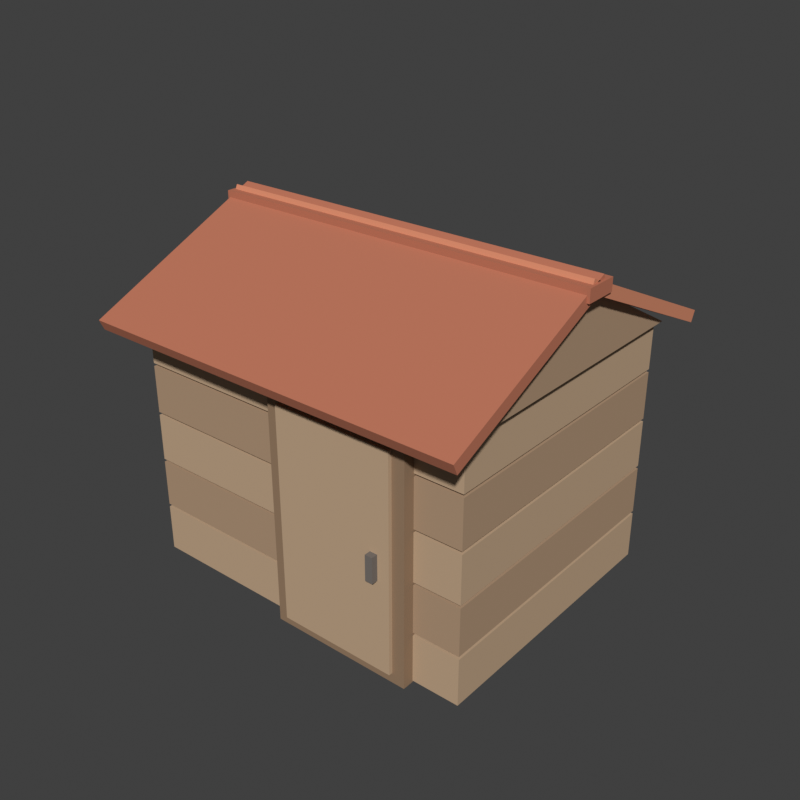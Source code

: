 # Source: yard_shed_v1.blend  (saved by Blender 5.2.44; exported with 4.5.12 LTS)
import bpy
from mathutils import Matrix  # noqa: F401  (used for matrix-valued properties, if any)

bpy.ops.wm.read_factory_settings(use_empty=True)
scene = bpy.context.scene
scene.name = 'Scene'

# ---- collections
col_collection = bpy.data.collections.new('Collection'); scene.collection.children.link(col_collection)

# ---- materials (node trees are filled in below, after node groups)
mat_woodc = bpy.data.materials.new('WoodC')
mat_wooda = bpy.data.materials.new('WoodA')
mat_roofdark = bpy.data.materials.new('RoofDark')
mat_roof = bpy.data.materials.new('Roof')
mat_woodb = bpy.data.materials.new('WoodB')
mat_dark = bpy.data.materials.new('Dark')

# ---- material node trees
mat_woodc.use_nodes = True; mat_woodc.node_tree.nodes.clear()
_N = mat_woodc.node_tree.nodes; _L = mat_woodc.node_tree.links
n0 = _N.new('ShaderNodeBsdfPrincipled'); n0.name = 'Principled BSDF'; n0.location = (-200, 100)
n0.inputs[0].default_value = (0.549, 0.388, 0.251, 1.0)
n0.inputs[2].default_value = 0.85
n0.inputs[10].default_value = 0.005
n0.inputs[13].default_value = 0.12
n1 = _N.new('ShaderNodeOutputMaterial'); n1.name = 'Material Output'; n1.location = (200, 100)
_L.new(n0.outputs[0], n1.inputs[0])
n1.is_active_output = True
mat_wooda.use_nodes = True; mat_wooda.node_tree.nodes.clear()
_N = mat_wooda.node_tree.nodes; _L = mat_wooda.node_tree.links
n0 = _N.new('ShaderNodeBsdfPrincipled'); n0.name = 'Principled BSDF'; n0.location = (-200, 100)
n0.inputs[0].default_value = (0.451, 0.306, 0.196, 1.0)
n0.inputs[2].default_value = 0.85
n0.inputs[10].default_value = 0.005
n0.inputs[13].default_value = 0.12
n1 = _N.new('ShaderNodeOutputMaterial'); n1.name = 'Material Output'; n1.location = (200, 100)
_L.new(n0.outputs[0], n1.inputs[0])
n1.is_active_output = True
mat_roofdark.use_nodes = True; mat_roofdark.node_tree.nodes.clear()
_N = mat_roofdark.node_tree.nodes; _L = mat_roofdark.node_tree.links
n0 = _N.new('ShaderNodeBsdfPrincipled'); n0.name = 'Principled BSDF'; n0.location = (-200, 100)
n0.inputs[0].default_value = (0.522, 0.184, 0.11, 1.0)
n0.inputs[2].default_value = 0.85
n0.inputs[10].default_value = 0.005
n0.inputs[13].default_value = 0.12
n1 = _N.new('ShaderNodeOutputMaterial'); n1.name = 'Material Output'; n1.location = (200, 100)
_L.new(n0.outputs[0], n1.inputs[0])
n1.is_active_output = True
mat_roof.use_nodes = True; mat_roof.node_tree.nodes.clear()
_N = mat_roof.node_tree.nodes; _L = mat_roof.node_tree.links
n0 = _N.new('ShaderNodeBsdfPrincipled'); n0.name = 'Principled BSDF'; n0.location = (-200, 100)
n0.inputs[0].default_value = (0.694, 0.271, 0.157, 1.0)
n0.inputs[2].default_value = 0.85
n0.inputs[10].default_value = 0.005
n0.inputs[13].default_value = 0.12
n1 = _N.new('ShaderNodeOutputMaterial'); n1.name = 'Material Output'; n1.location = (200, 100)
_L.new(n0.outputs[0], n1.inputs[0])
n1.is_active_output = True
mat_woodb.use_nodes = True; mat_woodb.node_tree.nodes.clear()
_N = mat_woodb.node_tree.nodes; _L = mat_woodb.node_tree.links
n0 = _N.new('ShaderNodeBsdfPrincipled'); n0.name = 'Principled BSDF'; n0.location = (-200, 100)
n0.inputs[0].default_value = (0.318, 0.208, 0.129, 1.0)
n0.inputs[2].default_value = 0.85
n0.inputs[10].default_value = 0.005
n0.inputs[13].default_value = 0.12
n1 = _N.new('ShaderNodeOutputMaterial'); n1.name = 'Material Output'; n1.location = (200, 100)
_L.new(n0.outputs[0], n1.inputs[0])
n1.is_active_output = True
mat_dark.use_nodes = True; mat_dark.node_tree.nodes.clear()
_N = mat_dark.node_tree.nodes; _L = mat_dark.node_tree.links
n0 = _N.new('ShaderNodeBsdfPrincipled'); n0.name = 'Principled BSDF'; n0.location = (-200, 100)
n0.inputs[0].default_value = (0.188, 0.165, 0.149, 1.0)
n0.inputs[2].default_value = 0.85
n0.inputs[10].default_value = 0.005
n0.inputs[13].default_value = 0.12
n1 = _N.new('ShaderNodeOutputMaterial'); n1.name = 'Material Output'; n1.location = (200, 100)
_L.new(n0.outputs[0], n1.inputs[0])
n1.is_active_output = True

# ---- world
world_world = bpy.data.worlds.new('World'); scene.world = world_world
world_world.use_nodes = True; world_world.node_tree.nodes.clear()
_N = world_world.node_tree.nodes; _L = world_world.node_tree.links
n0 = _N.new('ShaderNodeOutputWorld'); n0.name = 'World Output'; n0.location = (200, 100)
n1 = _N.new('ShaderNodeBackground'); n1.name = 'Background'; n1.location = (-200, 100)
n1.inputs[0].default_value = (0.05088, 0.05088, 0.05088, 1.0)
_L.new(n1.outputs[0], n0.inputs[0])
n0.is_active_output = True
world_world.color = (0.05088, 0.05088, 0.05088)
world_world.sun_shadow_jitter_overblur = 0.0

# ---- meshes
me_cube_001 = bpy.data.meshes.new('Cube.001')
me_cube_001.from_pydata([(-1.0, -1.0, -1.0), (-1.0, -1.0, 1.0), (-1.0, 1.0, -1.0), (-1.0, 1.0, 1.0), (1.0, -1.0, -1.0), (1.0, -1.0, 1.0), (1.0, 1.0, -1.0), (1.0, 1.0, 1.0)], [], [(0, 1, 3, 2), (2, 3, 7, 6), (6, 7, 5, 4), (4, 5, 1, 0), (2, 6, 4, 0), (7, 3, 1, 5)])
_uv = me_cube_001.uv_layers.new(name='UVMap')
_uv.uv.foreach_set('vector', [0.375, 0.0, 0.625, 0.0, 0.625, 0.25, 0.375, 0.25, 0.375, 0.25, 0.625, 0.25, 0.625, 0.5, 0.375, 0.5, 0.375, 0.5, 0.625, 0.5, 0.625, 0.75, 0.375, 0.75, 0.375, 0.75, 0.625, 0.75, 0.625, 1.0, 0.375, 1.0, 0.125, 0.5, 0.375, 0.5, 0.375, 0.75, 0.125, 0.75, 0.625, 0.5, 0.875, 0.5, 0.875, 0.75, 0.625, 0.75])
me_cube_001.materials.append(mat_woodc)
me_cube_001.update()
me_cube_002 = bpy.data.meshes.new('Cube.002')
me_cube_002.from_pydata([(-1.0, -1.0, -1.0), (-1.0, -1.0, 1.0), (-1.0, 1.0, -1.0), (-1.0, 1.0, 1.0), (1.0, -1.0, -1.0), (1.0, -1.0, 1.0), (1.0, 1.0, -1.0), (1.0, 1.0, 1.0)], [], [(0, 1, 3, 2), (2, 3, 7, 6), (6, 7, 5, 4), (4, 5, 1, 0), (2, 6, 4, 0), (7, 3, 1, 5)])
_uv = me_cube_002.uv_layers.new(name='UVMap')
_uv.uv.foreach_set('vector', [0.375, 0.0, 0.625, 0.0, 0.625, 0.25, 0.375, 0.25, 0.375, 0.25, 0.625, 0.25, 0.625, 0.5, 0.375, 0.5, 0.375, 0.5, 0.625, 0.5, 0.625, 0.75, 0.375, 0.75, 0.375, 0.75, 0.625, 0.75, 0.625, 1.0, 0.375, 1.0, 0.125, 0.5, 0.375, 0.5, 0.375, 0.75, 0.125, 0.75, 0.625, 0.5, 0.875, 0.5, 0.875, 0.75, 0.625, 0.75])
me_cube_002.materials.append(mat_wooda)
me_cube_002.update()
me_cube_003 = bpy.data.meshes.new('Cube.003')
me_cube_003.from_pydata([(-1.0, -1.0, -1.0), (-1.0, -1.0, 1.0), (-1.0, 1.0, -1.0), (-1.0, 1.0, 1.0), (1.0, -1.0, -1.0), (1.0, -1.0, 1.0), (1.0, 1.0, -1.0), (1.0, 1.0, 1.0)], [], [(0, 1, 3, 2), (2, 3, 7, 6), (6, 7, 5, 4), (4, 5, 1, 0), (2, 6, 4, 0), (7, 3, 1, 5)])
_uv = me_cube_003.uv_layers.new(name='UVMap')
_uv.uv.foreach_set('vector', [0.375, 0.0, 0.625, 0.0, 0.625, 0.25, 0.375, 0.25, 0.375, 0.25, 0.625, 0.25, 0.625, 0.5, 0.375, 0.5, 0.375, 0.5, 0.625, 0.5, 0.625, 0.75, 0.375, 0.75, 0.375, 0.75, 0.625, 0.75, 0.625, 1.0, 0.375, 1.0, 0.125, 0.5, 0.375, 0.5, 0.375, 0.75, 0.125, 0.75, 0.625, 0.5, 0.875, 0.5, 0.875, 0.75, 0.625, 0.75])
me_cube_003.materials.append(mat_woodc)
me_cube_003.update()
me_cube_004 = bpy.data.meshes.new('Cube.004')
me_cube_004.from_pydata([(-1.0, -1.0, -1.0), (-1.0, -1.0, 1.0), (-1.0, 1.0, -1.0), (-1.0, 1.0, 1.0), (1.0, -1.0, -1.0), (1.0, -1.0, 1.0), (1.0, 1.0, -1.0), (1.0, 1.0, 1.0)], [], [(0, 1, 3, 2), (2, 3, 7, 6), (6, 7, 5, 4), (4, 5, 1, 0), (2, 6, 4, 0), (7, 3, 1, 5)])
_uv = me_cube_004.uv_layers.new(name='UVMap')
_uv.uv.foreach_set('vector', [0.375, 0.0, 0.625, 0.0, 0.625, 0.25, 0.375, 0.25, 0.375, 0.25, 0.625, 0.25, 0.625, 0.5, 0.375, 0.5, 0.375, 0.5, 0.625, 0.5, 0.625, 0.75, 0.375, 0.75, 0.375, 0.75, 0.625, 0.75, 0.625, 1.0, 0.375, 1.0, 0.125, 0.5, 0.375, 0.5, 0.375, 0.75, 0.125, 0.75, 0.625, 0.5, 0.875, 0.5, 0.875, 0.75, 0.625, 0.75])
me_cube_004.materials.append(mat_wooda)
me_cube_004.update()
me_cube_005 = bpy.data.meshes.new('Cube.005')
me_cube_005.from_pydata([(-1.0, -1.0, -1.0), (-1.0, -1.0, 1.0), (-1.0, 1.0, -1.0), (-1.0, 1.0, 1.0), (1.0, -1.0, -1.0), (1.0, -1.0, 1.0), (1.0, 1.0, -1.0), (1.0, 1.0, 1.0)], [], [(0, 1, 3, 2), (2, 3, 7, 6), (6, 7, 5, 4), (4, 5, 1, 0), (2, 6, 4, 0), (7, 3, 1, 5)])
_uv = me_cube_005.uv_layers.new(name='UVMap')
_uv.uv.foreach_set('vector', [0.375, 0.0, 0.625, 0.0, 0.625, 0.25, 0.375, 0.25, 0.375, 0.25, 0.625, 0.25, 0.625, 0.5, 0.375, 0.5, 0.375, 0.5, 0.625, 0.5, 0.625, 0.75, 0.375, 0.75, 0.375, 0.75, 0.625, 0.75, 0.625, 1.0, 0.375, 1.0, 0.125, 0.5, 0.375, 0.5, 0.375, 0.75, 0.125, 0.75, 0.625, 0.5, 0.875, 0.5, 0.875, 0.75, 0.625, 0.75])
me_cube_005.materials.append(mat_woodc)
me_cube_005.update()
me_gable__1 = bpy.data.meshes.new('Gable.-1')
me_gable__1.from_pydata([(-1.46, -1.1, 2.0), (-1.46, 1.1, 2.0), (-1.46, 0.0, 2.6), (-1.32, -1.1, 2.0), (-1.32, 1.1, 2.0), (-1.32, 0.0, 2.6)], [], [(0, 2, 1), (5, 3, 4), (0, 1, 4, 3), (1, 2, 5, 4), (2, 0, 3, 5)])
me_gable__1.materials.append(mat_wooda)
me_gable__1.update()
me_gable_1 = bpy.data.meshes.new('Gable.1')
me_gable_1.from_pydata([(1.32, -1.1, 2.0), (1.32, 1.1, 2.0), (1.32, 0.0, 2.6), (1.46, -1.1, 2.0), (1.46, 1.1, 2.0), (1.46, 0.0, 2.6)], [], [(0, 2, 1), (5, 3, 4), (0, 1, 4, 3), (1, 2, 5, 4), (2, 0, 3, 5)])
me_gable_1.materials.append(mat_wooda)
me_gable_1.update()
me_cube_006 = bpy.data.meshes.new('Cube.006')
me_cube_006.from_pydata([(-1.0, -1.0, -1.0), (-1.0, -1.0, 1.0), (-1.0, 1.0, -1.0), (-1.0, 1.0, 1.0), (1.0, -1.0, -1.0), (1.0, -1.0, 1.0), (1.0, 1.0, -1.0), (1.0, 1.0, 1.0)], [], [(0, 1, 3, 2), (2, 3, 7, 6), (6, 7, 5, 4), (4, 5, 1, 0), (2, 6, 4, 0), (7, 3, 1, 5)])
_uv = me_cube_006.uv_layers.new(name='UVMap')
_uv.uv.foreach_set('vector', [0.375, 0.0, 0.625, 0.0, 0.625, 0.25, 0.375, 0.25, 0.375, 0.25, 0.625, 0.25, 0.625, 0.5, 0.375, 0.5, 0.375, 0.5, 0.625, 0.5, 0.625, 0.75, 0.375, 0.75, 0.375, 0.75, 0.625, 0.75, 0.625, 1.0, 0.375, 1.0, 0.125, 0.5, 0.375, 0.5, 0.375, 0.75, 0.125, 0.75, 0.625, 0.5, 0.875, 0.5, 0.875, 0.75, 0.625, 0.75])
me_cube_006.materials.append(mat_roofdark)
me_cube_006.update()
me_cube_007 = bpy.data.meshes.new('Cube.007')
me_cube_007.from_pydata([(-1.0, -1.0, -1.0), (-1.0, -1.0, 1.0), (-1.0, 1.0, -1.0), (-1.0, 1.0, 1.0), (1.0, -1.0, -1.0), (1.0, -1.0, 1.0), (1.0, 1.0, -1.0), (1.0, 1.0, 1.0)], [], [(0, 1, 3, 2), (2, 3, 7, 6), (6, 7, 5, 4), (4, 5, 1, 0), (2, 6, 4, 0), (7, 3, 1, 5)])
_uv = me_cube_007.uv_layers.new(name='UVMap')
_uv.uv.foreach_set('vector', [0.375, 0.0, 0.625, 0.0, 0.625, 0.25, 0.375, 0.25, 0.375, 0.25, 0.625, 0.25, 0.625, 0.5, 0.375, 0.5, 0.375, 0.5, 0.625, 0.5, 0.625, 0.75, 0.375, 0.75, 0.375, 0.75, 0.625, 0.75, 0.625, 1.0, 0.375, 1.0, 0.125, 0.5, 0.375, 0.5, 0.375, 0.75, 0.125, 0.75, 0.625, 0.5, 0.875, 0.5, 0.875, 0.75, 0.625, 0.75])
me_cube_007.materials.append(mat_roof)
me_cube_007.update()
me_cube_008 = bpy.data.meshes.new('Cube.008')
me_cube_008.from_pydata([(-1.0, -1.0, -1.0), (-1.0, -1.0, 1.0), (-1.0, 1.0, -1.0), (-1.0, 1.0, 1.0), (1.0, -1.0, -1.0), (1.0, -1.0, 1.0), (1.0, 1.0, -1.0), (1.0, 1.0, 1.0)], [], [(0, 1, 3, 2), (2, 3, 7, 6), (6, 7, 5, 4), (4, 5, 1, 0), (2, 6, 4, 0), (7, 3, 1, 5)])
_uv = me_cube_008.uv_layers.new(name='UVMap')
_uv.uv.foreach_set('vector', [0.375, 0.0, 0.625, 0.0, 0.625, 0.25, 0.375, 0.25, 0.375, 0.25, 0.625, 0.25, 0.625, 0.5, 0.375, 0.5, 0.375, 0.5, 0.625, 0.5, 0.625, 0.75, 0.375, 0.75, 0.375, 0.75, 0.625, 0.75, 0.625, 1.0, 0.375, 1.0, 0.125, 0.5, 0.375, 0.5, 0.375, 0.75, 0.125, 0.75, 0.625, 0.5, 0.875, 0.5, 0.875, 0.75, 0.625, 0.75])
me_cube_008.materials.append(mat_roofdark)
me_cube_008.update()
me_cube_009 = bpy.data.meshes.new('Cube.009')
me_cube_009.from_pydata([(-1.0, -1.0, -1.0), (-1.0, -1.0, 1.0), (-1.0, 1.0, -1.0), (-1.0, 1.0, 1.0), (1.0, -1.0, -1.0), (1.0, -1.0, 1.0), (1.0, 1.0, -1.0), (1.0, 1.0, 1.0)], [], [(0, 1, 3, 2), (2, 3, 7, 6), (6, 7, 5, 4), (4, 5, 1, 0), (2, 6, 4, 0), (7, 3, 1, 5)])
_uv = me_cube_009.uv_layers.new(name='UVMap')
_uv.uv.foreach_set('vector', [0.375, 0.0, 0.625, 0.0, 0.625, 0.25, 0.375, 0.25, 0.375, 0.25, 0.625, 0.25, 0.625, 0.5, 0.375, 0.5, 0.375, 0.5, 0.625, 0.5, 0.625, 0.75, 0.375, 0.75, 0.375, 0.75, 0.625, 0.75, 0.625, 1.0, 0.375, 1.0, 0.125, 0.5, 0.375, 0.5, 0.375, 0.75, 0.125, 0.75, 0.625, 0.5, 0.875, 0.5, 0.875, 0.75, 0.625, 0.75])
me_cube_009.materials.append(mat_woodb)
me_cube_009.update()
me_cube_010 = bpy.data.meshes.new('Cube.010')
me_cube_010.from_pydata([(-1.0, -1.0, -1.0), (-1.0, -1.0, 1.0), (-1.0, 1.0, -1.0), (-1.0, 1.0, 1.0), (1.0, -1.0, -1.0), (1.0, -1.0, 1.0), (1.0, 1.0, -1.0), (1.0, 1.0, 1.0)], [], [(0, 1, 3, 2), (2, 3, 7, 6), (6, 7, 5, 4), (4, 5, 1, 0), (2, 6, 4, 0), (7, 3, 1, 5)])
_uv = me_cube_010.uv_layers.new(name='UVMap')
_uv.uv.foreach_set('vector', [0.375, 0.0, 0.625, 0.0, 0.625, 0.25, 0.375, 0.25, 0.375, 0.25, 0.625, 0.25, 0.625, 0.5, 0.375, 0.5, 0.375, 0.5, 0.625, 0.5, 0.625, 0.75, 0.375, 0.75, 0.375, 0.75, 0.625, 0.75, 0.625, 1.0, 0.375, 1.0, 0.125, 0.5, 0.375, 0.5, 0.375, 0.75, 0.125, 0.75, 0.625, 0.5, 0.875, 0.5, 0.875, 0.75, 0.625, 0.75])
me_cube_010.materials.append(mat_woodc)
me_cube_010.update()
me_cube_011 = bpy.data.meshes.new('Cube.011')
me_cube_011.from_pydata([(-1.0, -1.0, -1.0), (-1.0, -1.0, 1.0), (-1.0, 1.0, -1.0), (-1.0, 1.0, 1.0), (1.0, -1.0, -1.0), (1.0, -1.0, 1.0), (1.0, 1.0, -1.0), (1.0, 1.0, 1.0)], [], [(0, 1, 3, 2), (2, 3, 7, 6), (6, 7, 5, 4), (4, 5, 1, 0), (2, 6, 4, 0), (7, 3, 1, 5)])
_uv = me_cube_011.uv_layers.new(name='UVMap')
_uv.uv.foreach_set('vector', [0.375, 0.0, 0.625, 0.0, 0.625, 0.25, 0.375, 0.25, 0.375, 0.25, 0.625, 0.25, 0.625, 0.5, 0.375, 0.5, 0.375, 0.5, 0.625, 0.5, 0.625, 0.75, 0.375, 0.75, 0.375, 0.75, 0.625, 0.75, 0.625, 1.0, 0.375, 1.0, 0.125, 0.5, 0.375, 0.5, 0.375, 0.75, 0.125, 0.75, 0.625, 0.5, 0.875, 0.5, 0.875, 0.75, 0.625, 0.75])
me_cube_011.materials.append(mat_dark)
me_cube_011.update()

# ---- objects
ob_course_0 = bpy.data.objects.new('Course.0', me_cube_001)
ob_course_1 = bpy.data.objects.new('Course.1', me_cube_002)
ob_course_2 = bpy.data.objects.new('Course.2', me_cube_003)
ob_course_3 = bpy.data.objects.new('Course.3', me_cube_004)
ob_course_4 = bpy.data.objects.new('Course.4', me_cube_005)
ob_gable__1 = bpy.data.objects.new('Gable.-1', me_gable__1)
ob_gable_1 = bpy.data.objects.new('Gable.1', me_gable_1)
ob_roof__1 = bpy.data.objects.new('Roof.-1', me_cube_006)
ob_roof_1 = bpy.data.objects.new('Roof.1', me_cube_007)
ob_ridge = bpy.data.objects.new('Ridge', me_cube_008)
ob_doorframe = bpy.data.objects.new('DoorFrame', me_cube_009)
ob_door = bpy.data.objects.new('Door', me_cube_010)
ob_handle = bpy.data.objects.new('Handle', me_cube_011)

# ---- transforms, parenting, visibility, modifiers, constraints
ob_course_0.location = (0.0, 0.0, 0.2)
ob_course_0.scale = (1.4, 1.1, 0.188)
ob_course_1.location = (0.0, 0.0, 0.6)
ob_course_1.scale = (1.4, 1.1, 0.188)
ob_course_2.location = (0.0, 0.0, 1.0)
ob_course_2.scale = (1.4, 1.1, 0.188)
ob_course_3.location = (0.0, 0.0, 1.4)
ob_course_3.scale = (1.4, 1.1, 0.188)
ob_course_4.location = (0.0, 0.0, 1.8)
ob_course_4.scale = (1.4, 1.1, 0.188)
ob_gable__1.location = (0.0, 0.0, 0.0)
ob_gable_1.location = (0.0, 0.0, 0.0)
ob_roof__1.location = (0.0, -0.66, 2.3)
ob_roof__1.rotation_euler = (0.4266, 0.0, 0.0)
ob_roof__1.scale = (1.55, 0.805, 0.045)
ob_roof_1.location = (0.0, 0.66, 2.3)
ob_roof_1.rotation_euler = (-0.4266, 0.0, 0.0)
ob_roof_1.scale = (1.55, 0.805, 0.045)
ob_ridge.location = (0.0, 0.0, 2.59)
ob_ridge.scale = (1.57, 0.13, 0.05)
ob_doorframe.location = (0.45, -1.13, 0.97)
ob_doorframe.scale = (0.575, 0.06, 0.97)
ob_door.location = (0.45, -1.17, 0.93)
ob_door.scale = (0.475, 0.05, 0.85)
ob_handle.location = (0.8, -1.24, 0.9)
ob_handle.scale = (0.03, 0.03, 0.1)

# ---- collection membership
col_collection.objects.link(ob_course_0)
col_collection.objects.link(ob_course_1)
col_collection.objects.link(ob_course_2)
col_collection.objects.link(ob_course_3)
col_collection.objects.link(ob_course_4)
col_collection.objects.link(ob_gable__1)
col_collection.objects.link(ob_gable_1)
col_collection.objects.link(ob_roof__1)
col_collection.objects.link(ob_roof_1)
col_collection.objects.link(ob_ridge)
col_collection.objects.link(ob_doorframe)
col_collection.objects.link(ob_door)
col_collection.objects.link(ob_handle)

# ---- scene / render settings (as saved in the file)
scene.frame_start = 1; scene.frame_end = 250; scene.frame_set(1)
scene.render.engine = 'BLENDER_EEVEE_NEXT'
scene.render.image_settings.color_mode = 'RGB'
scene.render.image_settings.compression = 100
scene.render.resolution_x = 960
scene.render.resolution_y = 960
scene.render.bake_bias = 0.0
scene.render.bake_samples = 0
scene.render.compositor_device = 'GPU'
scene.eevee.taa_render_samples = 48
scene.eevee.use_volume_custom_range = False
scene.eevee.fast_gi_thickness_near = 0.1
scene.eevee.fast_gi_thickness_far = 0.0
scene.eevee.shadow_ray_count = 2
scene.eevee.ray_tracing_options.screen_trace_thickness = 0.1
scene.eevee.use_raytracing = True
scene.view_settings.view_transform = 'Standard'
bpy.context.view_layer.update()

# ---- added for rendering (the .blend has no active camera and no usable light): camera, sun
cam_auto = bpy.data.cameras.new('AutoCamera')
cam_auto.lens = 50.0
cam_auto.sensor_width = 36.0
cam_auto.clip_end = 1000.0
ob_auto_camera = bpy.data.objects.new('AutoCamera', cam_auto)
scene.collection.objects.link(ob_auto_camera)
ob_auto_camera.location = (4.62418, -5.54902, 5.03638)
ob_auto_camera.rotation_euler = (1.09748, -7.21219e-08, 0.694738)
scene.camera = ob_auto_camera
light_auto_sun = bpy.data.lights.new('AutoSun', 'SUN')
light_auto_sun.energy = 3.0
light_auto_sun.angle = 0.0523599
ob_auto_sun = bpy.data.objects.new('AutoSun', light_auto_sun)
scene.collection.objects.link(ob_auto_sun)
ob_auto_sun.rotation_euler = (0.872665, 0.174533, 0.523599)
bpy.context.view_layer.update()
